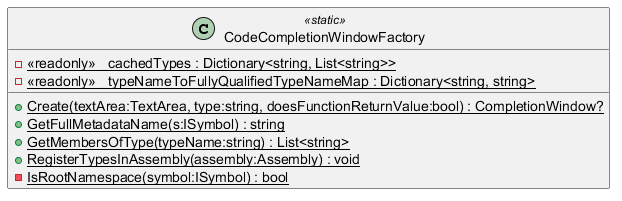

The diagram above was rendered by PlantUML. Its source (embedded in the PNG):
@startuml
class CodeCompletionWindowFactory <<static>> {
    - <<readonly>> {static} _cachedTypes : Dictionary<string, List<string>>
    - <<readonly>> {static} _typeNameToFullyQualifiedTypeNameMap : Dictionary<string, string>
    + {static} Create(textArea:TextArea, type:string, doesFunctionReturnValue:bool) : CompletionWindow?
    + {static} GetFullMetadataName(s:ISymbol) : string
    + {static} GetMembersOfType(typeName:string) : List<string>
    + {static} RegisterTypesInAssembly(assembly:Assembly) : void
    - {static} IsRootNamespace(symbol:ISymbol) : bool
}
@enduml